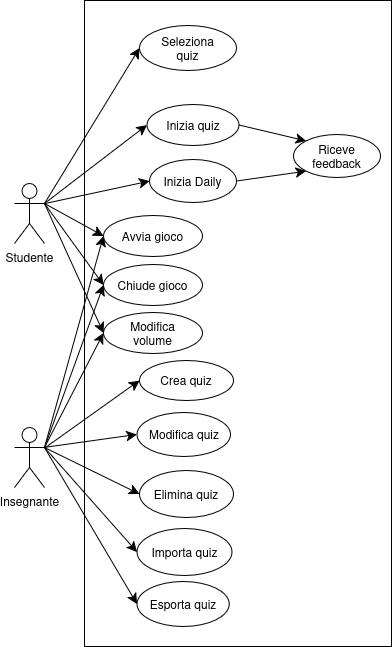

The diagram above was exported from draw.io. Its source (the exported page's mxGraphModel, read from the mxfile embedded in the PNG):
<mxGraphModel dx="1826" dy="1133" grid="0" gridSize="10" guides="1" tooltips="1" connect="1" arrows="1" fold="1" page="0" pageScale="1" pageWidth="850" pageHeight="1100" math="0" shadow="0">
  <root>
    <mxCell id="0" />
    <mxCell id="1" parent="0" />
    <mxCell id="tD1goBmZ3WJnvKfPzN-Z-2" value="" style="rounded=0;whiteSpace=wrap;html=1;" parent="1" vertex="1">
      <mxGeometry x="-2" y="-116" width="307" height="646" as="geometry" />
    </mxCell>
    <mxCell id="tD1goBmZ3WJnvKfPzN-Z-7" style="edgeStyle=none;curved=1;rounded=0;orthogonalLoop=1;jettySize=auto;html=1;exitX=1;exitY=0.3333333333333333;exitDx=0;exitDy=0;exitPerimeter=0;entryX=0;entryY=0.5;entryDx=0;entryDy=0;fontSize=12;startSize=8;endSize=8;" parent="1" source="tD1goBmZ3WJnvKfPzN-Z-3" target="tD1goBmZ3WJnvKfPzN-Z-5" edge="1">
      <mxGeometry relative="1" as="geometry" />
    </mxCell>
    <mxCell id="tD1goBmZ3WJnvKfPzN-Z-12" style="edgeStyle=none;curved=1;rounded=0;orthogonalLoop=1;jettySize=auto;html=1;exitX=1;exitY=0.3333333333333333;exitDx=0;exitDy=0;exitPerimeter=0;entryX=0;entryY=0.5;entryDx=0;entryDy=0;fontSize=12;startSize=8;endSize=8;" parent="1" source="tD1goBmZ3WJnvKfPzN-Z-3" target="tD1goBmZ3WJnvKfPzN-Z-11" edge="1">
      <mxGeometry relative="1" as="geometry" />
    </mxCell>
    <mxCell id="tD1goBmZ3WJnvKfPzN-Z-14" style="edgeStyle=none;curved=1;rounded=0;orthogonalLoop=1;jettySize=auto;html=1;exitX=1;exitY=0.3333333333333333;exitDx=0;exitDy=0;exitPerimeter=0;entryX=0;entryY=0.5;entryDx=0;entryDy=0;fontSize=12;startSize=8;endSize=8;" parent="1" source="tD1goBmZ3WJnvKfPzN-Z-3" target="tD1goBmZ3WJnvKfPzN-Z-9" edge="1">
      <mxGeometry relative="1" as="geometry" />
    </mxCell>
    <mxCell id="tD1goBmZ3WJnvKfPzN-Z-16" style="edgeStyle=none;curved=1;rounded=0;orthogonalLoop=1;jettySize=auto;html=1;exitX=1;exitY=0.3333333333333333;exitDx=0;exitDy=0;exitPerimeter=0;entryX=0;entryY=0.5;entryDx=0;entryDy=0;fontSize=12;startSize=8;endSize=8;" parent="1" source="tD1goBmZ3WJnvKfPzN-Z-3" target="tD1goBmZ3WJnvKfPzN-Z-15" edge="1">
      <mxGeometry relative="1" as="geometry" />
    </mxCell>
    <mxCell id="tD1goBmZ3WJnvKfPzN-Z-3" value="&lt;div&gt;Studente&lt;/div&gt;" style="shape=umlActor;verticalLabelPosition=bottom;verticalAlign=top;html=1;" parent="1" vertex="1">
      <mxGeometry x="-72" y="67" width="30" height="60" as="geometry" />
    </mxCell>
    <mxCell id="tD1goBmZ3WJnvKfPzN-Z-8" style="edgeStyle=none;curved=1;rounded=0;orthogonalLoop=1;jettySize=auto;html=1;exitX=1;exitY=0.3333333333333333;exitDx=0;exitDy=0;exitPerimeter=0;entryX=0;entryY=0.5;entryDx=0;entryDy=0;fontSize=12;startSize=8;endSize=8;" parent="1" source="tD1goBmZ3WJnvKfPzN-Z-4" target="tD1goBmZ3WJnvKfPzN-Z-5" edge="1">
      <mxGeometry relative="1" as="geometry" />
    </mxCell>
    <mxCell id="tD1goBmZ3WJnvKfPzN-Z-4" value="Insegnante" style="shape=umlActor;verticalLabelPosition=bottom;verticalAlign=top;html=1;" parent="1" vertex="1">
      <mxGeometry x="-72" y="311" width="30" height="60" as="geometry" />
    </mxCell>
    <mxCell id="tD1goBmZ3WJnvKfPzN-Z-5" value="&lt;div&gt;Avvia gioco&lt;/div&gt;" style="ellipse;whiteSpace=wrap;html=1;" parent="1" vertex="1">
      <mxGeometry x="17" y="99" width="99" height="41" as="geometry" />
    </mxCell>
    <mxCell id="tD1goBmZ3WJnvKfPzN-Z-9" value="&lt;div&gt;Seleziona&lt;/div&gt;&lt;div&gt;quiz&lt;/div&gt;" style="ellipse;whiteSpace=wrap;html=1;" parent="1" vertex="1">
      <mxGeometry x="53" y="-91" width="97" height="45" as="geometry" />
    </mxCell>
    <mxCell id="tD1goBmZ3WJnvKfPzN-Z-11" value="Inizia quiz" style="ellipse;whiteSpace=wrap;html=1;" parent="1" vertex="1">
      <mxGeometry x="60.5" y="-12" width="92" height="41" as="geometry" />
    </mxCell>
    <mxCell id="tD1goBmZ3WJnvKfPzN-Z-15" value="&lt;div&gt;Inizia Daily&lt;/div&gt;" style="ellipse;whiteSpace=wrap;html=1;" parent="1" vertex="1">
      <mxGeometry x="63" y="43" width="87" height="43" as="geometry" />
    </mxCell>
    <mxCell id="dIZ5VegtH9EWaJHYfpig-1" value="&lt;div&gt;Crea quiz&lt;/div&gt;" style="ellipse;whiteSpace=wrap;html=1;" parent="1" vertex="1">
      <mxGeometry x="53" y="244" width="94" height="40" as="geometry" />
    </mxCell>
    <mxCell id="dIZ5VegtH9EWaJHYfpig-2" value="&lt;div&gt;Modifica quiz&lt;/div&gt;" style="ellipse;whiteSpace=wrap;html=1;" parent="1" vertex="1">
      <mxGeometry x="50.5" y="296" width="93.5" height="44" as="geometry" />
    </mxCell>
    <mxCell id="dIZ5VegtH9EWaJHYfpig-3" value="&lt;div&gt;Elimina quiz&lt;/div&gt;" style="ellipse;whiteSpace=wrap;html=1;" parent="1" vertex="1">
      <mxGeometry x="53" y="354" width="94" height="47" as="geometry" />
    </mxCell>
    <mxCell id="dIZ5VegtH9EWaJHYfpig-4" value="&lt;div&gt;Esporta quiz&lt;/div&gt;" style="ellipse;whiteSpace=wrap;html=1;" parent="1" vertex="1">
      <mxGeometry x="50.5" y="465" width="92.25" height="45" as="geometry" />
    </mxCell>
    <mxCell id="dIZ5VegtH9EWaJHYfpig-5" value="&lt;div&gt;Importa quiz&lt;/div&gt;" style="ellipse;whiteSpace=wrap;html=1;" parent="1" vertex="1">
      <mxGeometry x="50.5" y="412" width="95" height="47" as="geometry" />
    </mxCell>
    <mxCell id="dIZ5VegtH9EWaJHYfpig-6" style="edgeStyle=none;curved=1;rounded=0;orthogonalLoop=1;jettySize=auto;html=1;entryX=0;entryY=0.5;entryDx=0;entryDy=0;fontSize=12;startSize=8;endSize=8;" parent="1" target="dIZ5VegtH9EWaJHYfpig-1" edge="1">
      <mxGeometry relative="1" as="geometry">
        <mxPoint x="-41" y="331" as="sourcePoint" />
        <mxPoint x="282" y="295" as="targetPoint" />
      </mxGeometry>
    </mxCell>
    <mxCell id="dIZ5VegtH9EWaJHYfpig-7" style="edgeStyle=none;curved=1;rounded=0;orthogonalLoop=1;jettySize=auto;html=1;exitX=1;exitY=0.3333333333333333;exitDx=0;exitDy=0;exitPerimeter=0;entryX=0;entryY=0.5;entryDx=0;entryDy=0;fontSize=12;startSize=8;endSize=8;" parent="1" source="tD1goBmZ3WJnvKfPzN-Z-4" target="dIZ5VegtH9EWaJHYfpig-2" edge="1">
      <mxGeometry relative="1" as="geometry">
        <mxPoint x="252" y="472" as="sourcePoint" />
        <mxPoint x="328" y="344" as="targetPoint" />
      </mxGeometry>
    </mxCell>
    <mxCell id="dIZ5VegtH9EWaJHYfpig-8" style="edgeStyle=none;curved=1;rounded=0;orthogonalLoop=1;jettySize=auto;html=1;exitX=1;exitY=0.3333333333333333;exitDx=0;exitDy=0;exitPerimeter=0;entryX=0;entryY=0.5;entryDx=0;entryDy=0;fontSize=12;startSize=8;endSize=8;" parent="1" source="tD1goBmZ3WJnvKfPzN-Z-4" target="dIZ5VegtH9EWaJHYfpig-3" edge="1">
      <mxGeometry relative="1" as="geometry">
        <mxPoint x="229" y="483" as="sourcePoint" />
        <mxPoint x="305" y="355" as="targetPoint" />
      </mxGeometry>
    </mxCell>
    <mxCell id="dIZ5VegtH9EWaJHYfpig-9" style="edgeStyle=none;curved=1;rounded=0;orthogonalLoop=1;jettySize=auto;html=1;entryX=0;entryY=0.5;entryDx=0;entryDy=0;fontSize=12;startSize=8;endSize=8;exitX=1;exitY=0.3333333333333333;exitDx=0;exitDy=0;exitPerimeter=0;" parent="1" source="tD1goBmZ3WJnvKfPzN-Z-4" target="dIZ5VegtH9EWaJHYfpig-5" edge="1">
      <mxGeometry relative="1" as="geometry">
        <mxPoint x="-40" y="328" as="sourcePoint" />
        <mxPoint x="-19" y="418" as="targetPoint" />
      </mxGeometry>
    </mxCell>
    <mxCell id="dIZ5VegtH9EWaJHYfpig-11" style="edgeStyle=none;curved=1;rounded=0;orthogonalLoop=1;jettySize=auto;html=1;entryX=0;entryY=0.5;entryDx=0;entryDy=0;fontSize=12;startSize=8;endSize=8;exitX=1;exitY=0.3333333333333333;exitDx=0;exitDy=0;exitPerimeter=0;" parent="1" source="tD1goBmZ3WJnvKfPzN-Z-4" target="dIZ5VegtH9EWaJHYfpig-4" edge="1">
      <mxGeometry relative="1" as="geometry">
        <mxPoint x="50" y="599" as="sourcePoint" />
        <mxPoint x="126" y="471" as="targetPoint" />
      </mxGeometry>
    </mxCell>
    <mxCell id="dIZ5VegtH9EWaJHYfpig-12" value="Riceve feedback" style="ellipse;whiteSpace=wrap;html=1;" parent="1" vertex="1">
      <mxGeometry x="207" y="18" width="87" height="43" as="geometry" />
    </mxCell>
    <mxCell id="dIZ5VegtH9EWaJHYfpig-14" style="edgeStyle=none;curved=1;rounded=0;orthogonalLoop=1;jettySize=auto;html=1;exitX=1;exitY=0.5;exitDx=0;exitDy=0;entryX=0;entryY=0;entryDx=0;entryDy=0;fontSize=12;startSize=8;endSize=8;" parent="1" source="tD1goBmZ3WJnvKfPzN-Z-11" target="dIZ5VegtH9EWaJHYfpig-12" edge="1">
      <mxGeometry relative="1" as="geometry">
        <mxPoint x="160" y="133" as="sourcePoint" />
        <mxPoint x="265" y="111" as="targetPoint" />
      </mxGeometry>
    </mxCell>
    <mxCell id="dIZ5VegtH9EWaJHYfpig-15" style="edgeStyle=none;curved=1;rounded=0;orthogonalLoop=1;jettySize=auto;html=1;exitX=1;exitY=0.5;exitDx=0;exitDy=0;entryX=0;entryY=1;entryDx=0;entryDy=0;fontSize=12;startSize=8;endSize=8;" parent="1" source="tD1goBmZ3WJnvKfPzN-Z-15" target="dIZ5VegtH9EWaJHYfpig-12" edge="1">
      <mxGeometry relative="1" as="geometry">
        <mxPoint x="233" y="108" as="sourcePoint" />
        <mxPoint x="338" y="86" as="targetPoint" />
      </mxGeometry>
    </mxCell>
    <mxCell id="dIZ5VegtH9EWaJHYfpig-17" value="&lt;div&gt;Chiude gioco&lt;/div&gt;" style="ellipse;whiteSpace=wrap;html=1;" parent="1" vertex="1">
      <mxGeometry x="17" y="148" width="99" height="41" as="geometry" />
    </mxCell>
    <mxCell id="dIZ5VegtH9EWaJHYfpig-18" style="edgeStyle=none;curved=1;rounded=0;orthogonalLoop=1;jettySize=auto;html=1;exitX=1;exitY=0.3333333333333333;exitDx=0;exitDy=0;exitPerimeter=0;entryX=0;entryY=0.5;entryDx=0;entryDy=0;fontSize=12;startSize=8;endSize=8;" parent="1" source="tD1goBmZ3WJnvKfPzN-Z-3" target="dIZ5VegtH9EWaJHYfpig-17" edge="1">
      <mxGeometry relative="1" as="geometry">
        <mxPoint x="77" y="165" as="sourcePoint" />
        <mxPoint x="136" y="198" as="targetPoint" />
      </mxGeometry>
    </mxCell>
    <mxCell id="dIZ5VegtH9EWaJHYfpig-19" style="edgeStyle=none;curved=1;rounded=0;orthogonalLoop=1;jettySize=auto;html=1;exitX=1;exitY=0.3333333333333333;exitDx=0;exitDy=0;exitPerimeter=0;entryX=0;entryY=0.5;entryDx=0;entryDy=0;fontSize=12;startSize=8;endSize=8;" parent="1" source="tD1goBmZ3WJnvKfPzN-Z-4" target="dIZ5VegtH9EWaJHYfpig-17" edge="1">
      <mxGeometry relative="1" as="geometry">
        <mxPoint x="108" y="175" as="sourcePoint" />
        <mxPoint x="167" y="208" as="targetPoint" />
      </mxGeometry>
    </mxCell>
    <mxCell id="dIZ5VegtH9EWaJHYfpig-20" value="&lt;div&gt;Modifica&lt;/div&gt;&lt;div&gt;volume&lt;/div&gt;" style="ellipse;whiteSpace=wrap;html=1;" parent="1" vertex="1">
      <mxGeometry x="17" y="196" width="99" height="41" as="geometry" />
    </mxCell>
    <mxCell id="dIZ5VegtH9EWaJHYfpig-21" style="edgeStyle=none;curved=1;rounded=0;orthogonalLoop=1;jettySize=auto;html=1;exitX=1;exitY=0.3333333333333333;exitDx=0;exitDy=0;exitPerimeter=0;entryX=0;entryY=0.5;entryDx=0;entryDy=0;fontSize=12;startSize=8;endSize=8;" parent="1" source="tD1goBmZ3WJnvKfPzN-Z-3" target="dIZ5VegtH9EWaJHYfpig-20" edge="1">
      <mxGeometry relative="1" as="geometry">
        <mxPoint x="-11" y="97" as="sourcePoint" />
        <mxPoint x="48" y="179" as="targetPoint" />
      </mxGeometry>
    </mxCell>
    <mxCell id="dIZ5VegtH9EWaJHYfpig-22" style="edgeStyle=none;curved=1;rounded=0;orthogonalLoop=1;jettySize=auto;html=1;exitX=1;exitY=0.3333333333333333;exitDx=0;exitDy=0;exitPerimeter=0;entryX=0;entryY=0.5;entryDx=0;entryDy=0;fontSize=12;startSize=8;endSize=8;" parent="1" source="tD1goBmZ3WJnvKfPzN-Z-4" target="dIZ5VegtH9EWaJHYfpig-20" edge="1">
      <mxGeometry relative="1" as="geometry">
        <mxPoint x="-4" y="418" as="sourcePoint" />
        <mxPoint x="55" y="207" as="targetPoint" />
      </mxGeometry>
    </mxCell>
  </root>
</mxGraphModel>